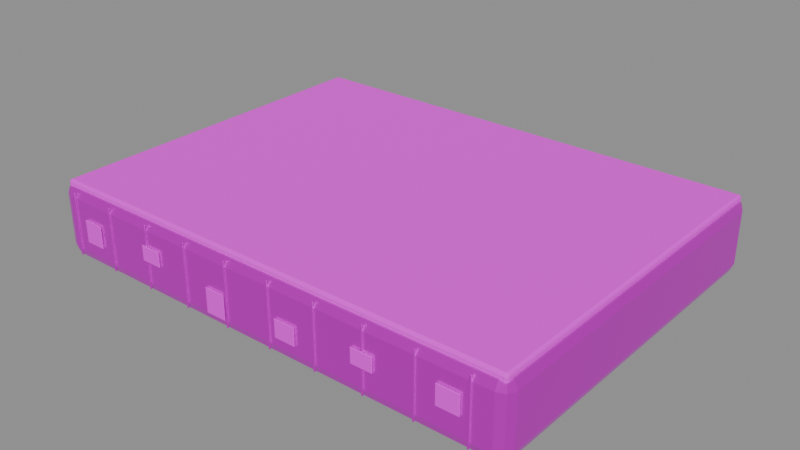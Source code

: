 # Source: barge.blend  (saved by Blender 4.5.87; exported with 4.5.12 LTS)
import bpy
from mathutils import Matrix  # noqa: F401  (used for matrix-valued properties, if any)

bpy.ops.wm.read_factory_settings(use_empty=True)
scene = bpy.context.scene
scene.name = '漂浮驳船基座'

# ---- collections
col_sea_scene_lhl_barge = bpy.data.collections.new('SEA-SCENE-LHL-BARGE'); scene.collection.children.link(col_sea_scene_lhl_barge)

# ---- images (referenced by path relative to the original .blend; pixels are not part of the script)
import os
ASSET_DIR = os.environ.get("B2B_ASSET_DIR", "")  # directory of the original .blend (textures are referenced by path, not embedded)
HERE = os.path.dirname(os.path.abspath(__file__))  # packed textures are extracted next to this script under _unpacked/

def load_image(name, relpath, width, height, colorspace="sRGB"):
    """Load a texture the original file referenced (path relative to the .blend, or extracted next to this script)."""
    p = next((c for c in (os.path.join(HERE, relpath), os.path.join(ASSET_DIR, relpath)) if relpath and os.path.exists(c)), "")
    if p:
        img = bpy.data.images.load(p, check_existing=True)
        img.name = name
    else:  # same state as the original file: an image datablock whose file is absent (Cycles renders it pink)
        img = bpy.data.images.new(name, width, height)
        img.source = "FILE"
        img.filepath = "//" + (relpath or name)
    img.colorspace_settings.name = colorspace
    return img
img_sea_cozy_8x8_512_png = load_image('sea_cozy_8x8_512.png', 'sea_cozy_8x8_512.png', 1024, 1024, 'sRGB')

# ---- materials (node trees are filled in below, after node groups)
mat_sea_metal = bpy.data.materials.new('SEA_Metal')
mat_sea_matte = bpy.data.materials.new('SEA_Matte')

# ---- material node trees
mat_sea_metal.use_nodes = True; mat_sea_metal.node_tree.nodes.clear()
_N = mat_sea_metal.node_tree.nodes; _L = mat_sea_metal.node_tree.links
n0 = _N.new('ShaderNodeOutputMaterial'); n0.name = '材质输出'; n0.location = (0, 0)
n1 = _N.new('ShaderNodeBsdfPrincipled'); n1.name = '原理化 BSDF'; n1.location = (0, 0)
n1.inputs[1].default_value = 0.72
n1.inputs[2].default_value = 0.34
n2 = _N.new('ShaderNodeUVMap'); n2.name = 'UV 贴图'; n2.location = (0, 0)
n2.uv_map = 'PaletteUV'
n3 = _N.new('ShaderNodeTexImage'); n3.name = '图像纹理'; n3.location = (0, 0)
n3.image = img_sea_cozy_8x8_512_png
n3.interpolation = 'Closest'
_L.new(n2.outputs[0], n3.inputs[0])
_L.new(n3.outputs[0], n1.inputs[0])
_L.new(n1.outputs[0], n0.inputs[0])
n0.is_active_output = True
mat_sea_matte.use_nodes = True; mat_sea_matte.node_tree.nodes.clear()
_N = mat_sea_matte.node_tree.nodes; _L = mat_sea_matte.node_tree.links
n0 = _N.new('ShaderNodeOutputMaterial'); n0.name = '材质输出'; n0.location = (0, 0)
n1 = _N.new('ShaderNodeBsdfPrincipled'); n1.name = '原理化 BSDF'; n1.location = (0, 0)
n1.inputs[1].default_value = 0.04
n1.inputs[2].default_value = 0.72
n2 = _N.new('ShaderNodeUVMap'); n2.name = 'UV 贴图'; n2.location = (0, 0)
n2.uv_map = 'PaletteUV'
n3 = _N.new('ShaderNodeTexImage'); n3.name = '图像纹理'; n3.location = (0, 0)
n3.image = img_sea_cozy_8x8_512_png
n3.interpolation = 'Closest'
_L.new(n2.outputs[0], n3.inputs[0])
_L.new(n3.outputs[0], n1.inputs[0])
_L.new(n1.outputs[0], n0.inputs[0])
n0.is_active_output = True

# ---- meshes
me_337 = bpy.data.meshes.new('立方体.337')
me_337.from_pydata([(-4.0, -3.0, -0.6), (-4.0, -3.0, 0.6), (-4.0, 3.0, -0.6), (-4.0, 3.0, 0.6), (4.0, -3.0, -0.6), (4.0, -3.0, 0.6), (4.0, 3.0, -0.6), (4.0, 3.0, 0.6)], [], [(0, 1, 3, 2), (2, 3, 7, 6), (6, 7, 5, 4), (4, 5, 1, 0), (2, 6, 4, 0), (7, 3, 1, 5)])
_uv = me_337.uv_layers.new(name='PaletteUV')
_uv.uv.foreach_set('vector', [0.91, 0.91, 0.965, 0.91, 0.965, 0.965, 0.91, 0.965, 0.91, 0.91, 0.965, 0.91, 0.965, 0.965, 0.91, 0.965, 0.91, 0.91, 0.965, 0.91, 0.965, 0.965, 0.91, 0.965, 0.91, 0.91, 0.965, 0.91, 0.965, 0.965, 0.91, 0.965, 0.91, 0.91, 0.965, 0.91, 0.965, 0.965, 0.91, 0.965, 0.91, 0.91, 0.965, 0.91, 0.965, 0.965, 0.91, 0.965])
me_337.materials.append(mat_sea_metal)
me_337.update()
me_338 = bpy.data.meshes.new('立方体.338')
me_338.from_pydata([(-3.925, -2.925, -0.09), (-3.925, -2.925, 0.09), (-3.925, 2.925, -0.09), (-3.925, 2.925, 0.09), (3.925, -2.925, -0.09), (3.925, -2.925, 0.09), (3.925, 2.925, -0.09), (3.925, 2.925, 0.09)], [], [(0, 1, 3, 2), (2, 3, 7, 6), (6, 7, 5, 4), (4, 5, 1, 0), (2, 6, 4, 0), (7, 3, 1, 5)])
_uv = me_338.uv_layers.new(name='PaletteUV')
_uv.uv.foreach_set('vector', [0.285, 0.91, 0.34, 0.91, 0.34, 0.965, 0.285, 0.965, 0.285, 0.91, 0.34, 0.91, 0.34, 0.965, 0.285, 0.965, 0.285, 0.91, 0.34, 0.91, 0.34, 0.965, 0.285, 0.965, 0.285, 0.91, 0.34, 0.91, 0.34, 0.965, 0.285, 0.965, 0.285, 0.91, 0.34, 0.91, 0.34, 0.965, 0.285, 0.965, 0.285, 0.91, 0.34, 0.91, 0.34, 0.965, 0.285, 0.965])
me_338.materials.append(mat_sea_matte)
me_338.update()
me_339 = bpy.data.meshes.new('立方体.339')
me_339.from_pydata([(-0.013, -0.009, -0.51), (-0.013, -0.009, 0.51), (-0.013, 0.009, -0.51), (-0.013, 0.009, 0.51), (0.013, -0.009, -0.51), (0.013, -0.009, 0.51), (0.013, 0.009, -0.51), (0.013, 0.009, 0.51)], [], [(0, 1, 3, 2), (2, 3, 7, 6), (6, 7, 5, 4), (4, 5, 1, 0), (2, 6, 4, 0), (7, 3, 1, 5)])
_uv = me_339.uv_layers.new(name='PaletteUV')
_uv.uv.foreach_set('vector', [0.285, 0.035, 0.34, 0.035, 0.34, 0.09, 0.285, 0.09, 0.285, 0.035, 0.34, 0.035, 0.34, 0.09, 0.285, 0.09, 0.285, 0.035, 0.34, 0.035, 0.34, 0.09, 0.285, 0.09, 0.285, 0.035, 0.34, 0.035, 0.34, 0.09, 0.285, 0.09, 0.285, 0.035, 0.34, 0.035, 0.34, 0.09, 0.285, 0.09, 0.285, 0.035, 0.34, 0.035, 0.34, 0.09, 0.285, 0.09])
me_339.materials.append(mat_sea_metal)
me_339.update()
me_340 = bpy.data.meshes.new('立方体.340')
me_340.from_pydata([(-0.013, -0.009, -0.51), (-0.013, -0.009, 0.51), (-0.013, 0.009, -0.51), (-0.013, 0.009, 0.51), (0.013, -0.009, -0.51), (0.013, -0.009, 0.51), (0.013, 0.009, -0.51), (0.013, 0.009, 0.51)], [], [(0, 1, 3, 2), (2, 3, 7, 6), (6, 7, 5, 4), (4, 5, 1, 0), (2, 6, 4, 0), (7, 3, 1, 5)])
_uv = me_340.uv_layers.new(name='PaletteUV')
_uv.uv.foreach_set('vector', [0.285, 0.035, 0.34, 0.035, 0.34, 0.09, 0.285, 0.09, 0.285, 0.035, 0.34, 0.035, 0.34, 0.09, 0.285, 0.09, 0.285, 0.035, 0.34, 0.035, 0.34, 0.09, 0.285, 0.09, 0.285, 0.035, 0.34, 0.035, 0.34, 0.09, 0.285, 0.09, 0.285, 0.035, 0.34, 0.035, 0.34, 0.09, 0.285, 0.09, 0.285, 0.035, 0.34, 0.035, 0.34, 0.09, 0.285, 0.09])
me_340.materials.append(mat_sea_metal)
me_340.update()
me_341 = bpy.data.meshes.new('立方体.341')
me_341.from_pydata([(-0.013, -0.009, -0.51), (-0.013, -0.009, 0.51), (-0.013, 0.009, -0.51), (-0.013, 0.009, 0.51), (0.013, -0.009, -0.51), (0.013, -0.009, 0.51), (0.013, 0.009, -0.51), (0.013, 0.009, 0.51)], [], [(0, 1, 3, 2), (2, 3, 7, 6), (6, 7, 5, 4), (4, 5, 1, 0), (2, 6, 4, 0), (7, 3, 1, 5)])
_uv = me_341.uv_layers.new(name='PaletteUV')
_uv.uv.foreach_set('vector', [0.285, 0.035, 0.34, 0.035, 0.34, 0.09, 0.285, 0.09, 0.285, 0.035, 0.34, 0.035, 0.34, 0.09, 0.285, 0.09, 0.285, 0.035, 0.34, 0.035, 0.34, 0.09, 0.285, 0.09, 0.285, 0.035, 0.34, 0.035, 0.34, 0.09, 0.285, 0.09, 0.285, 0.035, 0.34, 0.035, 0.34, 0.09, 0.285, 0.09, 0.285, 0.035, 0.34, 0.035, 0.34, 0.09, 0.285, 0.09])
me_341.materials.append(mat_sea_metal)
me_341.update()
me_342 = bpy.data.meshes.new('立方体.342')
me_342.from_pydata([(-0.013, -0.009, -0.51), (-0.013, -0.009, 0.51), (-0.013, 0.009, -0.51), (-0.013, 0.009, 0.51), (0.013, -0.009, -0.51), (0.013, -0.009, 0.51), (0.013, 0.009, -0.51), (0.013, 0.009, 0.51)], [], [(0, 1, 3, 2), (2, 3, 7, 6), (6, 7, 5, 4), (4, 5, 1, 0), (2, 6, 4, 0), (7, 3, 1, 5)])
_uv = me_342.uv_layers.new(name='PaletteUV')
_uv.uv.foreach_set('vector', [0.285, 0.035, 0.34, 0.035, 0.34, 0.09, 0.285, 0.09, 0.285, 0.035, 0.34, 0.035, 0.34, 0.09, 0.285, 0.09, 0.285, 0.035, 0.34, 0.035, 0.34, 0.09, 0.285, 0.09, 0.285, 0.035, 0.34, 0.035, 0.34, 0.09, 0.285, 0.09, 0.285, 0.035, 0.34, 0.035, 0.34, 0.09, 0.285, 0.09, 0.285, 0.035, 0.34, 0.035, 0.34, 0.09, 0.285, 0.09])
me_342.materials.append(mat_sea_metal)
me_342.update()
me_343 = bpy.data.meshes.new('立方体.343')
me_343.from_pydata([(-0.013, -0.009, -0.51), (-0.013, -0.009, 0.51), (-0.013, 0.009, -0.51), (-0.013, 0.009, 0.51), (0.013, -0.009, -0.51), (0.013, -0.009, 0.51), (0.013, 0.009, -0.51), (0.013, 0.009, 0.51)], [], [(0, 1, 3, 2), (2, 3, 7, 6), (6, 7, 5, 4), (4, 5, 1, 0), (2, 6, 4, 0), (7, 3, 1, 5)])
_uv = me_343.uv_layers.new(name='PaletteUV')
_uv.uv.foreach_set('vector', [0.285, 0.035, 0.34, 0.035, 0.34, 0.09, 0.285, 0.09, 0.285, 0.035, 0.34, 0.035, 0.34, 0.09, 0.285, 0.09, 0.285, 0.035, 0.34, 0.035, 0.34, 0.09, 0.285, 0.09, 0.285, 0.035, 0.34, 0.035, 0.34, 0.09, 0.285, 0.09, 0.285, 0.035, 0.34, 0.035, 0.34, 0.09, 0.285, 0.09, 0.285, 0.035, 0.34, 0.035, 0.34, 0.09, 0.285, 0.09])
me_343.materials.append(mat_sea_metal)
me_343.update()
me_344 = bpy.data.meshes.new('立方体.344')
me_344.from_pydata([(-0.013, -0.009, -0.51), (-0.013, -0.009, 0.51), (-0.013, 0.009, -0.51), (-0.013, 0.009, 0.51), (0.013, -0.009, -0.51), (0.013, -0.009, 0.51), (0.013, 0.009, -0.51), (0.013, 0.009, 0.51)], [], [(0, 1, 3, 2), (2, 3, 7, 6), (6, 7, 5, 4), (4, 5, 1, 0), (2, 6, 4, 0), (7, 3, 1, 5)])
_uv = me_344.uv_layers.new(name='PaletteUV')
_uv.uv.foreach_set('vector', [0.285, 0.035, 0.34, 0.035, 0.34, 0.09, 0.285, 0.09, 0.285, 0.035, 0.34, 0.035, 0.34, 0.09, 0.285, 0.09, 0.285, 0.035, 0.34, 0.035, 0.34, 0.09, 0.285, 0.09, 0.285, 0.035, 0.34, 0.035, 0.34, 0.09, 0.285, 0.09, 0.285, 0.035, 0.34, 0.035, 0.34, 0.09, 0.285, 0.09, 0.285, 0.035, 0.34, 0.035, 0.34, 0.09, 0.285, 0.09])
me_344.materials.append(mat_sea_metal)
me_344.update()
me_345 = bpy.data.meshes.new('立方体.345')
me_345.from_pydata([(-0.013, -0.009, -0.51), (-0.013, -0.009, 0.51), (-0.013, 0.009, -0.51), (-0.013, 0.009, 0.51), (0.013, -0.009, -0.51), (0.013, -0.009, 0.51), (0.013, 0.009, -0.51), (0.013, 0.009, 0.51)], [], [(0, 1, 3, 2), (2, 3, 7, 6), (6, 7, 5, 4), (4, 5, 1, 0), (2, 6, 4, 0), (7, 3, 1, 5)])
_uv = me_345.uv_layers.new(name='PaletteUV')
_uv.uv.foreach_set('vector', [0.285, 0.035, 0.34, 0.035, 0.34, 0.09, 0.285, 0.09, 0.285, 0.035, 0.34, 0.035, 0.34, 0.09, 0.285, 0.09, 0.285, 0.035, 0.34, 0.035, 0.34, 0.09, 0.285, 0.09, 0.285, 0.035, 0.34, 0.035, 0.34, 0.09, 0.285, 0.09, 0.285, 0.035, 0.34, 0.035, 0.34, 0.09, 0.285, 0.09, 0.285, 0.035, 0.34, 0.035, 0.34, 0.09, 0.285, 0.09])
me_345.materials.append(mat_sea_metal)
me_345.update()
me_346 = bpy.data.meshes.new('立方体.346')
me_346.from_pydata([(-0.013, -0.009, -0.51), (-0.013, -0.009, 0.51), (-0.013, 0.009, -0.51), (-0.013, 0.009, 0.51), (0.013, -0.009, -0.51), (0.013, -0.009, 0.51), (0.013, 0.009, -0.51), (0.013, 0.009, 0.51)], [], [(0, 1, 3, 2), (2, 3, 7, 6), (6, 7, 5, 4), (4, 5, 1, 0), (2, 6, 4, 0), (7, 3, 1, 5)])
_uv = me_346.uv_layers.new(name='PaletteUV')
_uv.uv.foreach_set('vector', [0.285, 0.035, 0.34, 0.035, 0.34, 0.09, 0.285, 0.09, 0.285, 0.035, 0.34, 0.035, 0.34, 0.09, 0.285, 0.09, 0.285, 0.035, 0.34, 0.035, 0.34, 0.09, 0.285, 0.09, 0.285, 0.035, 0.34, 0.035, 0.34, 0.09, 0.285, 0.09, 0.285, 0.035, 0.34, 0.035, 0.34, 0.09, 0.285, 0.09, 0.285, 0.035, 0.34, 0.035, 0.34, 0.09, 0.285, 0.09])
me_346.materials.append(mat_sea_metal)
me_346.update()
me_347 = bpy.data.meshes.new('立方体.347')
me_347.from_pydata([(-0.013, -0.009, -0.51), (-0.013, -0.009, 0.51), (-0.013, 0.009, -0.51), (-0.013, 0.009, 0.51), (0.013, -0.009, -0.51), (0.013, -0.009, 0.51), (0.013, 0.009, -0.51), (0.013, 0.009, 0.51)], [], [(0, 1, 3, 2), (2, 3, 7, 6), (6, 7, 5, 4), (4, 5, 1, 0), (2, 6, 4, 0), (7, 3, 1, 5)])
_uv = me_347.uv_layers.new(name='PaletteUV')
_uv.uv.foreach_set('vector', [0.285, 0.035, 0.34, 0.035, 0.34, 0.09, 0.285, 0.09, 0.285, 0.035, 0.34, 0.035, 0.34, 0.09, 0.285, 0.09, 0.285, 0.035, 0.34, 0.035, 0.34, 0.09, 0.285, 0.09, 0.285, 0.035, 0.34, 0.035, 0.34, 0.09, 0.285, 0.09, 0.285, 0.035, 0.34, 0.035, 0.34, 0.09, 0.285, 0.09, 0.285, 0.035, 0.34, 0.035, 0.34, 0.09, 0.285, 0.09])
me_347.materials.append(mat_sea_metal)
me_347.update()
me_348 = bpy.data.meshes.new('立方体.348')
me_348.from_pydata([(-0.013, -0.009, -0.51), (-0.013, -0.009, 0.51), (-0.013, 0.009, -0.51), (-0.013, 0.009, 0.51), (0.013, -0.009, -0.51), (0.013, -0.009, 0.51), (0.013, 0.009, -0.51), (0.013, 0.009, 0.51)], [], [(0, 1, 3, 2), (2, 3, 7, 6), (6, 7, 5, 4), (4, 5, 1, 0), (2, 6, 4, 0), (7, 3, 1, 5)])
_uv = me_348.uv_layers.new(name='PaletteUV')
_uv.uv.foreach_set('vector', [0.285, 0.035, 0.34, 0.035, 0.34, 0.09, 0.285, 0.09, 0.285, 0.035, 0.34, 0.035, 0.34, 0.09, 0.285, 0.09, 0.285, 0.035, 0.34, 0.035, 0.34, 0.09, 0.285, 0.09, 0.285, 0.035, 0.34, 0.035, 0.34, 0.09, 0.285, 0.09, 0.285, 0.035, 0.34, 0.035, 0.34, 0.09, 0.285, 0.09, 0.285, 0.035, 0.34, 0.035, 0.34, 0.09, 0.285, 0.09])
me_348.materials.append(mat_sea_metal)
me_348.update()
me_349 = bpy.data.meshes.new('立方体.349')
me_349.from_pydata([(-0.175, -0.006, -0.1842), (-0.175, -0.006, 0.1842), (-0.175, 0.006, -0.1842), (-0.175, 0.006, 0.1842), (0.175, -0.006, -0.1842), (0.175, -0.006, 0.1842), (0.175, 0.006, -0.1842), (0.175, 0.006, 0.1842)], [], [(0, 1, 3, 2), (2, 3, 7, 6), (6, 7, 5, 4), (4, 5, 1, 0), (2, 6, 4, 0), (7, 3, 1, 5)])
_uv = me_349.uv_layers.new(name='PaletteUV')
_uv.uv.foreach_set('vector', [0.535, 0.785, 0.59, 0.785, 0.59, 0.84, 0.535, 0.84, 0.535, 0.785, 0.59, 0.785, 0.59, 0.84, 0.535, 0.84, 0.535, 0.785, 0.59, 0.785, 0.59, 0.84, 0.535, 0.84, 0.535, 0.785, 0.59, 0.785, 0.59, 0.84, 0.535, 0.84, 0.535, 0.785, 0.59, 0.785, 0.59, 0.84, 0.535, 0.84, 0.535, 0.785, 0.59, 0.785, 0.59, 0.84, 0.535, 0.84])
me_349.materials.append(mat_sea_matte)
me_349.update()
me_350 = bpy.data.meshes.new('立方体.350')
me_350.from_pydata([(-0.175, -0.006, -0.1236), (-0.175, -0.006, 0.1236), (-0.175, 0.006, -0.1236), (-0.175, 0.006, 0.1236), (0.175, -0.006, -0.1236), (0.175, -0.006, 0.1236), (0.175, 0.006, -0.1236), (0.175, 0.006, 0.1236)], [], [(0, 1, 3, 2), (2, 3, 7, 6), (6, 7, 5, 4), (4, 5, 1, 0), (2, 6, 4, 0), (7, 3, 1, 5)])
_uv = me_350.uv_layers.new(name='PaletteUV')
_uv.uv.foreach_set('vector', [0.535, 0.785, 0.59, 0.785, 0.59, 0.84, 0.535, 0.84, 0.535, 0.785, 0.59, 0.785, 0.59, 0.84, 0.535, 0.84, 0.535, 0.785, 0.59, 0.785, 0.59, 0.84, 0.535, 0.84, 0.535, 0.785, 0.59, 0.785, 0.59, 0.84, 0.535, 0.84, 0.535, 0.785, 0.59, 0.785, 0.59, 0.84, 0.535, 0.84, 0.535, 0.785, 0.59, 0.785, 0.59, 0.84, 0.535, 0.84])
me_350.materials.append(mat_sea_matte)
me_350.update()
me_351 = bpy.data.meshes.new('立方体.351')
me_351.from_pydata([(-0.175, -0.006, -0.1989), (-0.175, -0.006, 0.1989), (-0.175, 0.006, -0.1989), (-0.175, 0.006, 0.1989), (0.175, -0.006, -0.1989), (0.175, -0.006, 0.1989), (0.175, 0.006, -0.1989), (0.175, 0.006, 0.1989)], [], [(0, 1, 3, 2), (2, 3, 7, 6), (6, 7, 5, 4), (4, 5, 1, 0), (2, 6, 4, 0), (7, 3, 1, 5)])
_uv = me_351.uv_layers.new(name='PaletteUV')
_uv.uv.foreach_set('vector', [0.535, 0.785, 0.59, 0.785, 0.59, 0.84, 0.535, 0.84, 0.535, 0.785, 0.59, 0.785, 0.59, 0.84, 0.535, 0.84, 0.535, 0.785, 0.59, 0.785, 0.59, 0.84, 0.535, 0.84, 0.535, 0.785, 0.59, 0.785, 0.59, 0.84, 0.535, 0.84, 0.535, 0.785, 0.59, 0.785, 0.59, 0.84, 0.535, 0.84, 0.535, 0.785, 0.59, 0.785, 0.59, 0.84, 0.535, 0.84])
me_351.materials.append(mat_sea_matte)
me_351.update()
me_352 = bpy.data.meshes.new('立方体.352')
me_352.from_pydata([(-0.175, -0.006, -0.1447), (-0.175, -0.006, 0.1447), (-0.175, 0.006, -0.1447), (-0.175, 0.006, 0.1447), (0.175, -0.006, -0.1447), (0.175, -0.006, 0.1447), (0.175, 0.006, -0.1447), (0.175, 0.006, 0.1447)], [], [(0, 1, 3, 2), (2, 3, 7, 6), (6, 7, 5, 4), (4, 5, 1, 0), (2, 6, 4, 0), (7, 3, 1, 5)])
_uv = me_352.uv_layers.new(name='PaletteUV')
_uv.uv.foreach_set('vector', [0.535, 0.785, 0.59, 0.785, 0.59, 0.84, 0.535, 0.84, 0.535, 0.785, 0.59, 0.785, 0.59, 0.84, 0.535, 0.84, 0.535, 0.785, 0.59, 0.785, 0.59, 0.84, 0.535, 0.84, 0.535, 0.785, 0.59, 0.785, 0.59, 0.84, 0.535, 0.84, 0.535, 0.785, 0.59, 0.785, 0.59, 0.84, 0.535, 0.84, 0.535, 0.785, 0.59, 0.785, 0.59, 0.84, 0.535, 0.84])
me_352.materials.append(mat_sea_matte)
me_352.update()
me_353 = bpy.data.meshes.new('立方体.353')
me_353.from_pydata([(-0.175, -0.006, -0.122), (-0.175, -0.006, 0.122), (-0.175, 0.006, -0.122), (-0.175, 0.006, 0.122), (0.175, -0.006, -0.122), (0.175, -0.006, 0.122), (0.175, 0.006, -0.122), (0.175, 0.006, 0.122)], [], [(0, 1, 3, 2), (2, 3, 7, 6), (6, 7, 5, 4), (4, 5, 1, 0), (2, 6, 4, 0), (7, 3, 1, 5)])
_uv = me_353.uv_layers.new(name='PaletteUV')
_uv.uv.foreach_set('vector', [0.535, 0.785, 0.59, 0.785, 0.59, 0.84, 0.535, 0.84, 0.535, 0.785, 0.59, 0.785, 0.59, 0.84, 0.535, 0.84, 0.535, 0.785, 0.59, 0.785, 0.59, 0.84, 0.535, 0.84, 0.535, 0.785, 0.59, 0.785, 0.59, 0.84, 0.535, 0.84, 0.535, 0.785, 0.59, 0.785, 0.59, 0.84, 0.535, 0.84, 0.535, 0.785, 0.59, 0.785, 0.59, 0.84, 0.535, 0.84])
me_353.materials.append(mat_sea_matte)
me_353.update()
me_354 = bpy.data.meshes.new('立方体.354')
me_354.from_pydata([(-0.175, -0.006, -0.1589), (-0.175, -0.006, 0.1589), (-0.175, 0.006, -0.1589), (-0.175, 0.006, 0.1589), (0.175, -0.006, -0.1589), (0.175, -0.006, 0.1589), (0.175, 0.006, -0.1589), (0.175, 0.006, 0.1589)], [], [(0, 1, 3, 2), (2, 3, 7, 6), (6, 7, 5, 4), (4, 5, 1, 0), (2, 6, 4, 0), (7, 3, 1, 5)])
_uv = me_354.uv_layers.new(name='PaletteUV')
_uv.uv.foreach_set('vector', [0.535, 0.785, 0.59, 0.785, 0.59, 0.84, 0.535, 0.84, 0.535, 0.785, 0.59, 0.785, 0.59, 0.84, 0.535, 0.84, 0.535, 0.785, 0.59, 0.785, 0.59, 0.84, 0.535, 0.84, 0.535, 0.785, 0.59, 0.785, 0.59, 0.84, 0.535, 0.84, 0.535, 0.785, 0.59, 0.785, 0.59, 0.84, 0.535, 0.84, 0.535, 0.785, 0.59, 0.785, 0.59, 0.84, 0.535, 0.84])
me_354.materials.append(mat_sea_matte)
me_354.update()

# ---- objects
ob_barge = bpy.data.objects.new('barge_组件根', None)
ob_x = bpy.data.objects.new('驳船做旧船壳', me_337)
ob_x_1 = bpy.data.objects.new('驳船甲板', me_338)
ob_x_2 = bpy.data.objects.new('基座竖向板缝', me_339)
ob_001 = bpy.data.objects.new('基座竖向板缝.001', me_340)
ob_002 = bpy.data.objects.new('基座竖向板缝.002', me_341)
ob_003 = bpy.data.objects.new('基座竖向板缝.003', me_342)
ob_004 = bpy.data.objects.new('基座竖向板缝.004', me_343)
ob_005 = bpy.data.objects.new('基座竖向板缝.005', me_344)
ob_006 = bpy.data.objects.new('基座竖向板缝.006', me_345)
ob_007 = bpy.data.objects.new('基座竖向板缝.007', me_346)
ob_008 = bpy.data.objects.new('基座竖向板缝.008', me_347)
ob_009 = bpy.data.objects.new('基座竖向板缝.009', me_348)
ob_x_3 = bpy.data.objects.new('基座锈蚀斑', me_349)
ob_001_1 = bpy.data.objects.new('基座锈蚀斑.001', me_350)
ob_002_1 = bpy.data.objects.new('基座锈蚀斑.002', me_351)
ob_003_1 = bpy.data.objects.new('基座锈蚀斑.003', me_352)
ob_004_1 = bpy.data.objects.new('基座锈蚀斑.004', me_353)
ob_005_1 = bpy.data.objects.new('基座锈蚀斑.005', me_354)

# ---- transforms, parenting, visibility, modifiers, constraints
ob_barge.location = (0.0, 0.0, 0.0)
ob_x.parent = ob_barge
ob_x.location = (0.0, 0.015, 0.6)
_m = ob_x.modifiers.new('实体柔边', 'BEVEL')
_m.width = 0.18
_m.width_pct = 0.18
_m.segments = 2
ob_x_1.parent = ob_barge
ob_x_1.location = (0.0, 0.015, 1.15)
_m = ob_x_1.modifiers.new('实体柔边', 'BEVEL')
_m.width = 0.04
_m.width_pct = 0.04
_m.segments = 2
ob_x_2.parent = ob_barge
ob_x_2.location = (-3.7, -2.997, 0.6)
_m = ob_x_2.modifiers.new('实体柔边', 'BEVEL')
_m.width = 0.005
_m.width_pct = 0.005
_m.segments = 2
ob_001.parent = ob_barge
ob_001.location = (-2.9, -2.997, 0.6)
_m = ob_001.modifiers.new('实体柔边', 'BEVEL')
_m.width = 0.005
_m.width_pct = 0.005
_m.segments = 2
ob_002.parent = ob_barge
ob_002.location = (-2.1, -2.997, 0.6)
_m = ob_002.modifiers.new('实体柔边', 'BEVEL')
_m.width = 0.005
_m.width_pct = 0.005
_m.segments = 2
ob_003.parent = ob_barge
ob_003.location = (-1.3, -2.997, 0.6)
_m = ob_003.modifiers.new('实体柔边', 'BEVEL')
_m.width = 0.005
_m.width_pct = 0.005
_m.segments = 2
ob_004.parent = ob_barge
ob_004.location = (-0.5, -2.997, 0.6)
_m = ob_004.modifiers.new('实体柔边', 'BEVEL')
_m.width = 0.005
_m.width_pct = 0.005
_m.segments = 2
ob_005.parent = ob_barge
ob_005.location = (0.3, -2.997, 0.6)
_m = ob_005.modifiers.new('实体柔边', 'BEVEL')
_m.width = 0.005
_m.width_pct = 0.005
_m.segments = 2
ob_006.parent = ob_barge
ob_006.location = (1.1, -2.997, 0.6)
_m = ob_006.modifiers.new('实体柔边', 'BEVEL')
_m.width = 0.005
_m.width_pct = 0.005
_m.segments = 2
ob_007.parent = ob_barge
ob_007.location = (1.9, -2.997, 0.6)
_m = ob_007.modifiers.new('实体柔边', 'BEVEL')
_m.width = 0.005
_m.width_pct = 0.005
_m.segments = 2
ob_008.parent = ob_barge
ob_008.location = (2.7, -2.997, 0.6)
_m = ob_008.modifiers.new('实体柔边', 'BEVEL')
_m.width = 0.005
_m.width_pct = 0.005
_m.segments = 2
ob_009.parent = ob_barge
ob_009.location = (3.5, -2.997, 0.6)
_m = ob_009.modifiers.new('实体柔边', 'BEVEL')
_m.width = 0.005
_m.width_pct = 0.005
_m.segments = 2
ob_x_3.parent = ob_barge
ob_x_3.location = (-3.3, -3.009, 0.5645)
_m = ob_x_3.modifiers.new('实体柔边', 'BEVEL')
_m.width = 0.015
_m.width_pct = 0.015
_m.segments = 2
ob_001_1.parent = ob_barge
ob_001_1.location = (-2.0, -3.009, 0.6571)
_m = ob_001_1.modifiers.new('实体柔边', 'BEVEL')
_m.width = 0.015
_m.width_pct = 0.015
_m.segments = 2
ob_002_1.parent = ob_barge
ob_002_1.location = (-0.7, -3.009, 0.3896)
_m = ob_002_1.modifiers.new('实体柔边', 'BEVEL')
_m.width = 0.015
_m.width_pct = 0.015
_m.segments = 2
ob_003_1.parent = ob_barge
ob_003_1.location = (0.6, -3.009, 0.4699)
_m = ob_003_1.modifiers.new('实体柔边', 'BEVEL')
_m.width = 0.015
_m.width_pct = 0.015
_m.segments = 2
ob_004_1.parent = ob_barge
ob_004_1.location = (1.9, -3.009, 0.6145)
_m = ob_004_1.modifiers.new('实体柔边', 'BEVEL')
_m.width = 0.015
_m.width_pct = 0.015
_m.segments = 2
ob_005_1.parent = ob_barge
ob_005_1.location = (3.2, -3.009, 0.6429)
_m = ob_005_1.modifiers.new('实体柔边', 'BEVEL')
_m.width = 0.015
_m.width_pct = 0.015
_m.segments = 2

# ---- collection membership
col_sea_scene_lhl_barge.objects.link(ob_barge)
col_sea_scene_lhl_barge.objects.link(ob_x)
col_sea_scene_lhl_barge.objects.link(ob_x_1)
col_sea_scene_lhl_barge.objects.link(ob_x_2)
col_sea_scene_lhl_barge.objects.link(ob_001)
col_sea_scene_lhl_barge.objects.link(ob_002)
col_sea_scene_lhl_barge.objects.link(ob_003)
col_sea_scene_lhl_barge.objects.link(ob_004)
col_sea_scene_lhl_barge.objects.link(ob_005)
col_sea_scene_lhl_barge.objects.link(ob_006)
col_sea_scene_lhl_barge.objects.link(ob_007)
col_sea_scene_lhl_barge.objects.link(ob_008)
col_sea_scene_lhl_barge.objects.link(ob_009)
col_sea_scene_lhl_barge.objects.link(ob_x_3)
col_sea_scene_lhl_barge.objects.link(ob_001_1)
col_sea_scene_lhl_barge.objects.link(ob_002_1)
col_sea_scene_lhl_barge.objects.link(ob_003_1)
col_sea_scene_lhl_barge.objects.link(ob_004_1)
col_sea_scene_lhl_barge.objects.link(ob_005_1)

# ---- scene / render settings (as saved in the file)
scene.frame_start = 1; scene.frame_end = 250; scene.frame_set(1)
scene.render.engine = 'BLENDER_EEVEE_NEXT'
bpy.context.view_layer.update()

# ---- added for rendering (the .blend has no active camera and no usable light): camera, sun + grey world if the file has none
cam_auto = bpy.data.cameras.new('AutoCamera')
cam_auto.lens = 50.0
cam_auto.sensor_width = 36.0
cam_auto.clip_end = 1000.0
ob_auto_camera = bpy.data.objects.new('AutoCamera', cam_auto)
scene.collection.objects.link(ob_auto_camera)
ob_auto_camera.location = (9.33966, -11.2076, 8.09173)
ob_auto_camera.rotation_euler = (1.09748, -7.21219e-08, 0.694738)
scene.camera = ob_auto_camera
light_auto_sun = bpy.data.lights.new('AutoSun', 'SUN')
light_auto_sun.energy = 3.0
light_auto_sun.angle = 0.0523599
ob_auto_sun = bpy.data.objects.new('AutoSun', light_auto_sun)
scene.collection.objects.link(ob_auto_sun)
ob_auto_sun.rotation_euler = (0.872665, 0.174533, 0.523599)
if scene.world is None:
    world_auto = bpy.data.worlds.new('AutoWorld')
    world_auto.color = (0.3, 0.3, 0.3)
    scene.world = world_auto
bpy.context.view_layer.update()
